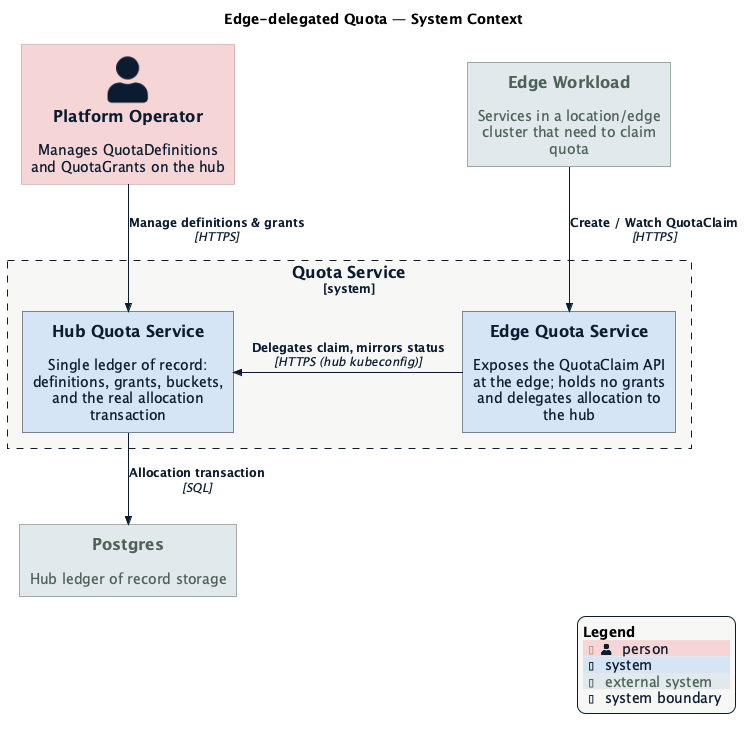

The diagram above was rendered by PlantUML. Its source (embedded in the PNG):
@startuml architecture-context
!$NEW_C4_STYLE = 1
!include https://raw.githubusercontent.com/plantuml-stdlib/C4-PlantUML/master/C4_Context.puml
!include datum-theme.puml

title Edge-delegated Quota — System Context

Person(operator, "Platform Operator", "Manages QuotaDefinitions and QuotaGrants on the hub")

System_Ext(workload, "Edge Workload", "Services in a location/edge cluster that need to claim quota")

System_Boundary(quota, "Quota Service") {
  System(edge_quota, "Edge Quota Service", "Exposes the QuotaClaim API at the edge; holds no grants and delegates allocation to the hub")
  System(hub_quota, "Hub Quota Service", "Single ledger of record: definitions, grants, buckets, and the real allocation transaction")
}

System_Ext(postgres, "Postgres", "Hub ledger of record storage")

Rel_D(workload, edge_quota, "Create / Watch QuotaClaim", "HTTPS")
Rel_R(edge_quota, hub_quota, "Delegates claim, mirrors status", "HTTPS (hub kubeconfig)")
Rel_D(operator, hub_quota, "Manage definitions & grants", "HTTPS")
Rel_D(hub_quota, postgres, "Allocation transaction", "SQL")

SHOW_LEGEND()
@enduml